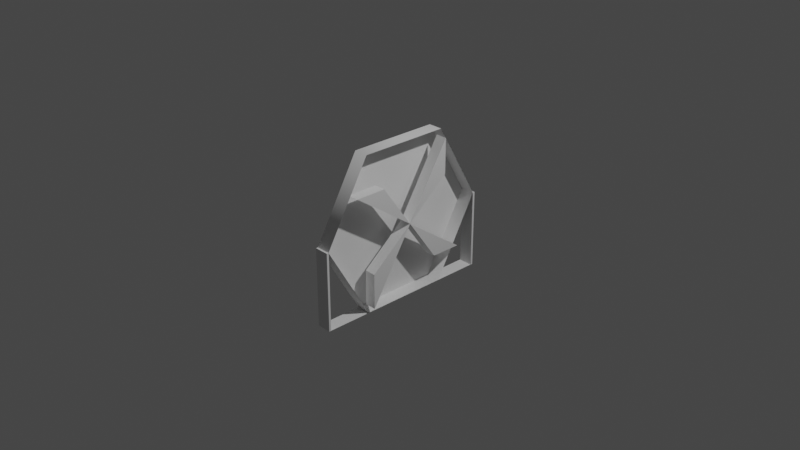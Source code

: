 # Source: fan.blend  (saved by Blender 3.6.13; exported with 4.5.12 LTS)
import bpy
from mathutils import Matrix  # noqa: F401  (used for matrix-valued properties, if any)

bpy.ops.wm.read_factory_settings(use_empty=True)
scene = bpy.context.scene
scene.name = 'Scene'

# ---- collections
col_collection = bpy.data.collections.new('Collection'); scene.collection.children.link(col_collection)

# ---- materials (node trees are filled in below, after node groups)
mat_material = bpy.data.materials.new('Material')
mat_material.alpha_threshold = 0.0
mat_material.use_transparent_shadow = False
mat_material.line_color = (0.0, 0.0, 0.0, 1.0)

# ---- node groups
ng_auto_smooth = bpy.data.node_groups.new('Auto Smooth', 'GeometryNodeTree')
_s = ng_auto_smooth.interface.new_socket(name='Geometry', in_out='OUTPUT', socket_type='NodeSocketGeometry')
_s = ng_auto_smooth.interface.new_socket(name='Geometry', in_out='INPUT', socket_type='NodeSocketGeometry')
_s = ng_auto_smooth.interface.new_socket(name='Angle', in_out='INPUT', socket_type='NodeSocketFloat')
_s.subtype = 'ANGLE'
_s.min_value = 0.0
_s.max_value = 3.142
ng_auto_smooth.is_modifier = True
_N = ng_auto_smooth.nodes; _L = ng_auto_smooth.links
n0 = _N.new('NodeGroupOutput'); n0.name = 'Group Output'; n0.location = (480, -100)
n1 = _N.new('NodeGroupInput'); n1.name = 'Group Input'; n1.location = (-420, -300)
n2 = _N.new('NodeGroupInput'); n2.name = 'Group Input.001'; n2.location = (-60, -100)
n3 = _N.new('GeometryNodeSetShadeSmooth'); n3.name = 'Set Shade Smooth'; n3.location = (120, -100)
n3.domain = 'EDGE'
n4 = _N.new('GeometryNodeSetShadeSmooth'); n4.name = 'Set Shade Smooth.001'; n4.location = (300, -100)
n5 = _N.new('GeometryNodeInputMeshEdgeAngle'); n5.name = 'Edge Angle'; n5.location = (-420, -220)
n6 = _N.new('GeometryNodeInputEdgeSmooth'); n6.name = 'Is Edge Smooth'; n6.location = (-60, -160)
n7 = _N.new('GeometryNodeInputShadeSmooth'); n7.name = 'Is Face Smooth'; n7.location = (-240, -340)
n8 = _N.new('FunctionNodeBooleanMath'); n8.name = 'Boolean Math'; n8.location = (-60, -220)
n9 = _N.new('FunctionNodeCompare'); n9.name = 'Compare'; n9.location = (-240, -180)
n9.operation = 'LESS_EQUAL'
_L.new(n5.outputs[0], n9.inputs[0])
_L.new(n4.outputs[0], n0.inputs[0])
_L.new(n1.outputs[1], n9.inputs[1])
_L.new(n9.outputs[0], n8.inputs[0])
_L.new(n7.outputs[0], n8.inputs[1])
_L.new(n2.outputs[0], n3.inputs[0])
_L.new(n6.outputs[0], n3.inputs[1])
_L.new(n3.outputs[0], n4.inputs[0])
_L.new(n8.outputs[0], n3.inputs[2])
n0.is_active_output = True

# ---- material node trees
mat_material.use_nodes = True; mat_material.node_tree.nodes.clear()
_N = mat_material.node_tree.nodes; _L = mat_material.node_tree.links
n0 = _N.new('ShaderNodeOutputMaterial'); n0.name = 'Material Output'; n0.location = (300, 300)
n1 = _N.new('ShaderNodeBsdfPrincipled'); n1.name = 'Principled BSDF'; n1.location = (10, 300)
n1.distribution = 'GGX'
n1.subsurface_method = 'RANDOM_WALK_SKIN'
n1.inputs[2].default_value = 0.4
n1.inputs[3].default_value = 1.45
n1.inputs[27].default_value = (0.0, 0.0, 0.0, 1.0)
n1.inputs[28].default_value = 1.0
_L.new(n1.outputs[0], n0.inputs[0])
n0.is_active_output = True

# ---- world
world_world = bpy.data.worlds.new('World'); scene.world = world_world
world_world.use_nodes = True; world_world.node_tree.nodes.clear()
_N = world_world.node_tree.nodes; _L = world_world.node_tree.links
n0 = _N.new('ShaderNodeOutputWorld'); n0.name = 'World Output'; n0.location = (300, 300)
n1 = _N.new('ShaderNodeBackground'); n1.name = 'Background'; n1.location = (10, 300)
n1.inputs[0].default_value = (0.05088, 0.05088, 0.05088, 1.0)
_L.new(n1.outputs[0], n0.inputs[0])
n0.is_active_output = True
world_world.color = (0.05088, 0.05088, 0.05088)
world_world.use_sun_shadow = False
world_world.sun_shadow_jitter_overblur = 0.0

# ---- cameras
cam_camera = bpy.data.cameras.new('Camera')
cam_camera.clip_end = 100.0
cam_camera.ortho_scale = 7.314

# ---- lights
light_light = bpy.data.lights.new('Light', 'POINT')
light_light.transmission_factor = 0.0
light_light.energy = 1000.0
light_light.shadow_soft_size = 0.1
light_light.shadow_maximum_resolution = 0.006
light_light.use_absolute_resolution = True

# ---- meshes
me_cube = bpy.data.meshes.new('Cube')
me_cube.from_pydata([(2.237e-16, -1.0, -0.9896), (2.247e-16, -0.9997, -0.4999), (-2.647e-23, 0.0, -7.031e-07), (0.1267, -1.0, -0.9896), (0.1267, -0.9997, -0.4999), (0.1267, 0.0, -7.031e-07)], [], [(0, 1, 2), (3, 5, 4), (0, 2, 5, 3), (2, 1, 4, 5), (1, 0, 3, 4)])
_uv = me_cube.uv_layers.new(name='UVMap')
_uv.uv.foreach_set('vector', [0.0, 0.0, 0.0, 0.0, 0.0, 0.0, 0.0, 0.0, 0.0, 0.0, 0.0, 0.0, 0.0, 0.0, 0.0, 0.0, 0.0, 0.0, 0.0, 0.0, 0.0, 0.0, 0.0, 0.0, 0.0, 0.0, 0.0, 0.0, 0.0, 0.0, 0.0, 0.0, 0.0, 0.0, 0.0, 0.0])
me_cube.materials.append(mat_material)
me_cube.use_mirror_vertex_groups = False
me_cube.update()
me_cylinder = bpy.data.meshes.new('Cylinder')
me_cylinder.from_pydata([(0.0, 1.0, -0.08), (0.0, 1.0, 0.08), (0.866, 0.5, -0.08), (0.866, 0.5, 0.08), (0.866, -0.5, -0.08), (0.866, -0.5, 0.08), (-8.742e-08, -1.0, -0.08), (-8.742e-08, -1.0, 0.08), (-0.866, -0.5, -0.08), (-0.866, -0.5, 0.08), (-0.866, 0.5, -0.08), (-0.866, 0.5, 0.08)], [], [(0, 1, 3, 2), (2, 3, 5, 4), (4, 5, 7, 6), (6, 7, 9, 8), (8, 9, 11, 10), (10, 11, 1, 0), (0, 2, 4, 6, 8, 10)])
me_cylinder.polygons.foreach_set('use_smooth', [True] * 7)
_uv = me_cylinder.uv_layers.new(name='UVMap')
_uv.uv.foreach_set('vector', [1.0, 0.5, 1.0, 1.0, 0.8333, 1.0, 0.8333, 0.5, 0.8333, 0.5, 0.8333, 1.0, 0.6667, 1.0, 0.6667, 0.5, 0.6667, 0.5, 0.6667, 1.0, 0.5, 1.0, 0.5, 0.5, 0.5, 0.5, 0.5, 1.0, 0.3333, 1.0, 0.3333, 0.5, 0.3333, 0.5, 0.3333, 1.0, 0.1667, 1.0, 0.1667, 0.5, 0.1667, 0.5, 0.1667, 1.0, -8.941e-08, 1.0, -8.941e-08, 0.5, -8.941e-08, 0.5, 0.8333, 0.5, 0.6667, 0.5, 0.5, 0.5, 0.3333, 0.5, 0.1667, 0.5])
me_cylinder.update()
me_cube_004 = bpy.data.meshes.new('Cube.004')
me_cube_004.from_pydata([(2.237e-16, -1.0, -0.9896), (2.247e-16, -0.9997, -0.4999), (-2.647e-23, 0.0, -7.031e-07), (0.1267, -1.0, -0.9896), (0.1267, -0.9997, -0.4999), (0.1267, 0.0, -7.031e-07)], [], [(0, 1, 2), (3, 5, 4), (0, 2, 5, 3), (2, 1, 4, 5), (1, 0, 3, 4)])
_uv = me_cube_004.uv_layers.new(name='UVMap')
_uv.uv.foreach_set('vector', [0.0, 0.0, 0.0, 0.0, 0.0, 0.0, 0.0, 0.0, 0.0, 0.0, 0.0, 0.0, 0.0, 0.0, 0.0, 0.0, 0.0, 0.0, 0.0, 0.0, 0.0, 0.0, 0.0, 0.0, 0.0, 0.0, 0.0, 0.0, 0.0, 0.0, 0.0, 0.0, 0.0, 0.0, 0.0, 0.0])
me_cube_004.materials.append(mat_material)
me_cube_004.use_mirror_vertex_groups = False
me_cube_004.update()
me_cube_005 = bpy.data.meshes.new('Cube.005')
me_cube_005.from_pydata([(2.237e-16, -1.0, -0.9896), (2.247e-16, -0.9997, -0.4999), (-2.647e-23, 0.0, -7.031e-07), (0.1267, -1.0, -0.9896), (0.1267, -0.9997, -0.4999), (0.1267, 0.0, -7.031e-07)], [], [(0, 1, 2), (3, 5, 4), (0, 2, 5, 3), (2, 1, 4, 5), (1, 0, 3, 4)])
_uv = me_cube_005.uv_layers.new(name='UVMap')
_uv.uv.foreach_set('vector', [0.0, 0.0, 0.0, 0.0, 0.0, 0.0, 0.0, 0.0, 0.0, 0.0, 0.0, 0.0, 0.0, 0.0, 0.0, 0.0, 0.0, 0.0, 0.0, 0.0, 0.0, 0.0, 0.0, 0.0, 0.0, 0.0, 0.0, 0.0, 0.0, 0.0, 0.0, 0.0, 0.0, 0.0, 0.0, 0.0])
me_cube_005.materials.append(mat_material)
me_cube_005.use_mirror_vertex_groups = False
me_cube_005.update()
me_cube_006 = bpy.data.meshes.new('Cube.006')
me_cube_006.from_pydata([(2.237e-16, -1.0, -0.9896), (2.247e-16, -0.9997, -0.4999), (-2.647e-23, 0.0, -7.031e-07), (0.1267, -1.0, -0.9896), (0.1267, -0.9997, -0.4999), (0.1267, 0.0, -7.031e-07)], [], [(0, 1, 2), (3, 5, 4), (0, 2, 5, 3), (2, 1, 4, 5), (1, 0, 3, 4)])
_uv = me_cube_006.uv_layers.new(name='UVMap')
_uv.uv.foreach_set('vector', [0.0, 0.0, 0.0, 0.0, 0.0, 0.0, 0.0, 0.0, 0.0, 0.0, 0.0, 0.0, 0.0, 0.0, 0.0, 0.0, 0.0, 0.0, 0.0, 0.0, 0.0, 0.0, 0.0, 0.0, 0.0, 0.0, 0.0, 0.0, 0.0, 0.0, 0.0, 0.0, 0.0, 0.0, 0.0, 0.0])
me_cube_006.materials.append(mat_material)
me_cube_006.use_mirror_vertex_groups = False
me_cube_006.update()
me_cube_001 = bpy.data.meshes.new('Cube.001')
me_cube_001.from_pydata([(-0.07976, -0.9981, 0.000122), (0.07998, -0.9981, 7.738e-05), (0.07999, -0.9981, -0.8699), (-0.08017, -0.9981, -0.8702), (-0.07976, -1.022, 0.000122), (0.07998, -1.022, 7.738e-05), (0.07999, -1.022, -0.8699), (-0.08017, -1.022, -0.8702)], [], [(0, 1, 2, 3), (4, 7, 6, 5), (3, 2, 6, 7), (1, 0, 4, 5), (0, 3, 7, 4), (2, 1, 5, 6)])
_uv = me_cube_001.uv_layers.new(name='UVMap')
_uv.uv.foreach_set('vector', [0.0, 0.0, 0.0, 0.0, 0.0, 0.0, 0.0, 0.0, 0.0, 0.0, 0.0, 0.0, 0.0, 0.0, 0.0, 0.0, 0.0, 0.0, 0.0, 0.0, 0.0, 0.0, 0.0, 0.0, 0.0, 0.0, 0.0, 0.0, 0.0, 0.0, 0.0, 0.0, 0.0, 0.0, 0.0, 0.0, 0.0, 0.0, 0.0, 0.0, 0.0, 0.0, 0.0, 0.0, 0.0, 0.0, 0.0, 0.0])
me_cube_001.update()
me_cube_002 = bpy.data.meshes.new('Cube.002')
me_cube_002.from_pydata([(-0.07976, -0.9981, 0.000122), (0.07998, -0.9981, 7.738e-05), (0.07999, -0.9981, -0.8699), (-0.08017, -0.9981, -0.8702), (-0.07976, -0.973, 0.000122), (0.07998, -0.973, 7.738e-05), (0.07999, -0.973, -0.8699), (-0.08017, -0.973, -0.8702)], [], [(0, 1, 2, 3), (4, 7, 6, 5), (0, 3, 7, 4), (2, 1, 5, 6), (3, 2, 6, 7), (1, 0, 4, 5)])
_uv = me_cube_002.uv_layers.new(name='UVMap')
_uv.uv.foreach_set('vector', [0.0, 0.0, 0.0, 0.0, 0.0, 0.0, 0.0, 0.0, 0.0, 0.0, 0.0, 0.0, 0.0, 0.0, 0.0, 0.0, 0.0, 0.0, 0.0, 0.0, 0.0, 0.0, 0.0, 0.0, 0.0, 0.0, 0.0, 0.0, 0.0, 0.0, 0.0, 0.0, 0.0, 0.0, 0.0, 0.0, 0.0, 0.0, 0.0, 0.0, 0.0, 0.0, 0.0, 0.0, 0.0, 0.0, 0.0, 0.0])
me_cube_002.update()
me_cube_003 = bpy.data.meshes.new('Cube.003')
me_cube_003.from_pydata([(-0.1799, 1.0, -0.07041), (-0.1793, -0.9977, -0.07073), (-0.02031, -0.9974, -0.07006), (-0.01926, 0.9991, -0.06891)], [], [(0, 3, 2, 1)])
_uv = me_cube_003.uv_layers.new(name='UVMap')
_uv.uv.foreach_set('vector', [0.0, 0.0, 0.0, 0.0, 0.0, 0.0, 0.0, 0.0])
me_cube_003.update()

# ---- objects
ob_cube = bpy.data.objects.new('Cube', me_cube)
ob_light = bpy.data.objects.new('Light', light_light)
ob_camera = bpy.data.objects.new('Camera', cam_camera)
ob_cylinder = bpy.data.objects.new('Cylinder', me_cylinder)
ob_cube_001 = bpy.data.objects.new('Cube.001', me_cube_004)
ob_cube_002 = bpy.data.objects.new('Cube.002', me_cube_005)
ob_cube_003 = bpy.data.objects.new('Cube.003', me_cube_006)
ob_cube_004 = bpy.data.objects.new('Cube.004', me_cube_001)
ob_cube_005 = bpy.data.objects.new('Cube.005', me_cube_002)
ob_cube_006 = bpy.data.objects.new('Cube.006', me_cube_003)

# ---- transforms, parenting, visibility, modifiers, constraints
ob_cube.location = (0.0335, 0.0, 0.0)
ob_cube.scale = (1.0, 0.49, 0.8)
ob_cube.lock_rotations_4d = False
ob_cube.empty_display_type = 'ARROWS'
ob_cube.lineart.crease_threshold = 0.0
ob_light.location = (4.076, 1.005, 5.904)
ob_light.rotation_euler = (0.6503, 0.05522, 1.866)
ob_light.lock_rotations_4d = False
ob_light.empty_display_type = 'ARROWS'
ob_light.color = (0.0, 0.0, 0.0, 0.0)
ob_light.lineart.crease_threshold = 0.0
ob_camera.location = (7.359, -6.926, 4.958)
ob_camera.rotation_euler = (1.109, 0.0, 0.8149)
ob_camera.lock_rotations_4d = False
ob_camera.empty_display_type = 'ARROWS'
ob_camera.color = (0.0, 0.0, 0.0, 0.0)
ob_camera.display_type = 'WIRE'
ob_camera.lineart.crease_threshold = 0.0
ob_cylinder.location = (0.0, 0.0, 0.0)
ob_cylinder.rotation_euler = (0.0, 1.571, 0.0)
_m = ob_cylinder.modifiers.new('Auto Smooth', 'NODES')
_m.node_group = ng_auto_smooth
_gi = [s.identifier for s in ng_auto_smooth.interface.items_tree if s.item_type == 'SOCKET' and s.in_out == 'INPUT']
_m[_gi[1]] = 1.056  # Angle
ob_cube_001.location = (0.0335, 0.0, 0.0)
ob_cube_001.rotation_euler = (1.571, 0.0, 0.0)
ob_cube_001.scale = (1.0, 0.49, 0.7)
ob_cube_001.lock_rotations_4d = False
ob_cube_001.empty_display_type = 'ARROWS'
ob_cube_001.lineart.crease_threshold = 0.0
ob_cube_002.location = (0.0335, 0.0, 0.0)
ob_cube_002.rotation_euler = (3.142, 0.0, 0.0)
ob_cube_002.scale = (1.0, 0.49, 0.8)
ob_cube_002.lock_rotations_4d = False
ob_cube_002.empty_display_type = 'ARROWS'
ob_cube_002.lineart.crease_threshold = 0.0
ob_cube_003.location = (0.0335, 0.0, 0.0)
ob_cube_003.rotation_euler = (4.712, 0.0, 0.0)
ob_cube_003.scale = (1.0, 0.49, 0.7)
ob_cube_003.lock_rotations_4d = False
ob_cube_003.empty_display_type = 'ARROWS'
ob_cube_003.lineart.crease_threshold = 0.0
ob_cube_004.location = (0.0, 0.0, 0.0)
ob_cube_005.location = (0.0004435, 1.999, -3.539e-09)
ob_cube_006.location = (0.0999, 8.941e-08, -0.7988)

# ---- collection membership
col_collection.objects.link(ob_cube)
col_collection.objects.link(ob_light)
col_collection.objects.link(ob_camera)
col_collection.objects.link(ob_cylinder)
col_collection.objects.link(ob_cube_001)
col_collection.objects.link(ob_cube_002)
col_collection.objects.link(ob_cube_003)
col_collection.objects.link(ob_cube_004)
col_collection.objects.link(ob_cube_005)
col_collection.objects.link(ob_cube_006)

# ---- scene / render settings (as saved in the file)
scene.camera = ob_camera
scene.frame_start = 1; scene.frame_end = 250; scene.frame_set(1)
scene.render.engine = 'BLENDER_EEVEE_NEXT'
scene.cycles.sampling_pattern = 'TABULATED_SOBOL'
scene.cycles.use_light_tree = False
scene.view_settings.view_transform = 'Filmic'
bpy.context.view_layer.update()

